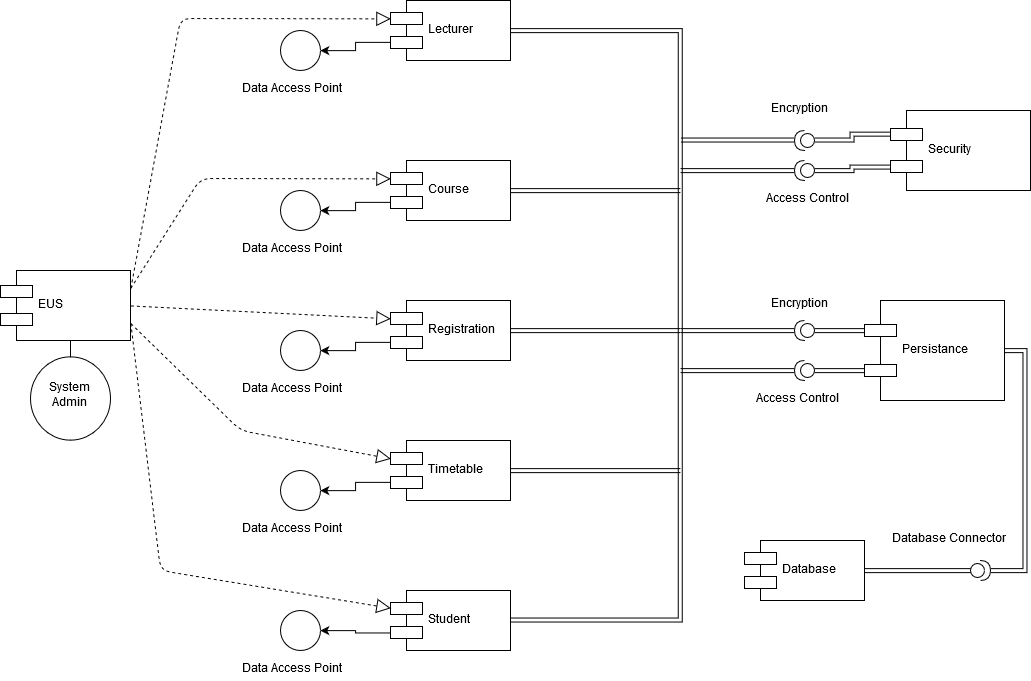

The diagram above was exported from draw.io. Its source (the exported page's mxGraphModel, read from the mxfile embedded in the PNG):
<mxGraphModel dx="1642" dy="934" grid="1" gridSize="10" guides="1" tooltips="1" connect="1" arrows="1" fold="1" page="1" pageScale="1" pageWidth="1100" pageHeight="850" math="0" shadow="0">
  <root>
    <mxCell id="0" />
    <mxCell id="1" parent="0" />
    <mxCell id="QISnYAJmagtWvSxYXDq6-1" value="EUS" style="shape=component;align=left;spacingLeft=36;" vertex="1" parent="1">
      <mxGeometry x="50" y="340" width="130" height="70" as="geometry" />
    </mxCell>
    <mxCell id="QISnYAJmagtWvSxYXDq6-37" style="edgeStyle=orthogonalEdgeStyle;shape=link;rounded=0;orthogonalLoop=1;jettySize=auto;html=1;exitX=1;exitY=0.5;exitDx=0;exitDy=0;exitPerimeter=0;" edge="1" parent="1" source="QISnYAJmagtWvSxYXDq6-2">
      <mxGeometry relative="1" as="geometry">
        <mxPoint x="730" y="209.52941176470586" as="targetPoint" />
      </mxGeometry>
    </mxCell>
    <mxCell id="QISnYAJmagtWvSxYXDq6-38" style="edgeStyle=orthogonalEdgeStyle;shape=link;rounded=0;orthogonalLoop=1;jettySize=auto;html=1;exitX=0;exitY=0.5;exitDx=0;exitDy=0;exitPerimeter=0;entryX=0;entryY=0.3;entryDx=0;entryDy=0;" edge="1" parent="1" source="QISnYAJmagtWvSxYXDq6-2" target="QISnYAJmagtWvSxYXDq6-8">
      <mxGeometry relative="1" as="geometry" />
    </mxCell>
    <mxCell id="QISnYAJmagtWvSxYXDq6-2" value="" style="shape=providedRequiredInterface;html=1;verticalLabelPosition=bottom;direction=west;" vertex="1" parent="1">
      <mxGeometry x="844" y="200" width="20" height="20" as="geometry" />
    </mxCell>
    <mxCell id="QISnYAJmagtWvSxYXDq6-32" style="edgeStyle=orthogonalEdgeStyle;shape=link;rounded=0;orthogonalLoop=1;jettySize=auto;html=1;exitX=1;exitY=0.5;exitDx=0;exitDy=0;" edge="1" parent="1" source="QISnYAJmagtWvSxYXDq6-6">
      <mxGeometry relative="1" as="geometry">
        <mxPoint x="730" y="540.1176470588236" as="targetPoint" />
      </mxGeometry>
    </mxCell>
    <mxCell id="QISnYAJmagtWvSxYXDq6-75" style="edgeStyle=orthogonalEdgeStyle;rounded=0;orthogonalLoop=1;jettySize=auto;html=1;exitX=0;exitY=0.7;exitDx=0;exitDy=0;entryX=1;entryY=0.5;entryDx=0;entryDy=0;" edge="1" parent="1" source="QISnYAJmagtWvSxYXDq6-6" target="QISnYAJmagtWvSxYXDq6-69">
      <mxGeometry relative="1" as="geometry" />
    </mxCell>
    <mxCell id="QISnYAJmagtWvSxYXDq6-6" value="Timetable" style="shape=component;align=left;spacingLeft=36;" vertex="1" parent="1">
      <mxGeometry x="440" y="510" width="120" height="60" as="geometry" />
    </mxCell>
    <mxCell id="QISnYAJmagtWvSxYXDq6-71" style="edgeStyle=orthogonalEdgeStyle;rounded=0;orthogonalLoop=1;jettySize=auto;html=1;exitX=0;exitY=0.7;exitDx=0;exitDy=0;entryX=1;entryY=0.5;entryDx=0;entryDy=0;" edge="1" parent="1" source="QISnYAJmagtWvSxYXDq6-7" target="QISnYAJmagtWvSxYXDq6-65">
      <mxGeometry relative="1" as="geometry" />
    </mxCell>
    <mxCell id="QISnYAJmagtWvSxYXDq6-7" value="Student" style="shape=component;align=left;spacingLeft=36;" vertex="1" parent="1">
      <mxGeometry x="440" y="660" width="120" height="60" as="geometry" />
    </mxCell>
    <mxCell id="QISnYAJmagtWvSxYXDq6-8" value="Security" style="shape=component;align=left;spacingLeft=36;" vertex="1" parent="1">
      <mxGeometry x="940" y="180" width="140" height="80" as="geometry" />
    </mxCell>
    <mxCell id="QISnYAJmagtWvSxYXDq6-21" style="edgeStyle=orthogonalEdgeStyle;rounded=0;orthogonalLoop=1;jettySize=auto;html=1;entryX=1;entryY=0.5;entryDx=0;entryDy=0;shape=link;" edge="1" parent="1" source="QISnYAJmagtWvSxYXDq6-9" target="QISnYAJmagtWvSxYXDq6-7">
      <mxGeometry relative="1" as="geometry">
        <mxPoint x="660" y="700" as="targetPoint" />
        <Array as="points">
          <mxPoint x="730" y="100" />
          <mxPoint x="730" y="690" />
        </Array>
      </mxGeometry>
    </mxCell>
    <mxCell id="QISnYAJmagtWvSxYXDq6-72" style="edgeStyle=orthogonalEdgeStyle;rounded=0;orthogonalLoop=1;jettySize=auto;html=1;exitX=0;exitY=0.7;exitDx=0;exitDy=0;entryX=1;entryY=0.5;entryDx=0;entryDy=0;" edge="1" parent="1" source="QISnYAJmagtWvSxYXDq6-9" target="QISnYAJmagtWvSxYXDq6-66">
      <mxGeometry relative="1" as="geometry" />
    </mxCell>
    <mxCell id="QISnYAJmagtWvSxYXDq6-9" value="Lecturer" style="shape=component;align=left;spacingLeft=36;" vertex="1" parent="1">
      <mxGeometry x="440" y="70" width="120" height="60" as="geometry" />
    </mxCell>
    <mxCell id="QISnYAJmagtWvSxYXDq6-31" style="edgeStyle=orthogonalEdgeStyle;shape=link;rounded=0;orthogonalLoop=1;jettySize=auto;html=1;exitX=1;exitY=0.5;exitDx=0;exitDy=0;" edge="1" parent="1" source="QISnYAJmagtWvSxYXDq6-13">
      <mxGeometry relative="1" as="geometry">
        <mxPoint x="730" y="400.11764705882365" as="targetPoint" />
      </mxGeometry>
    </mxCell>
    <mxCell id="QISnYAJmagtWvSxYXDq6-74" style="edgeStyle=orthogonalEdgeStyle;rounded=0;orthogonalLoop=1;jettySize=auto;html=1;exitX=0;exitY=0.7;exitDx=0;exitDy=0;entryX=1;entryY=0.5;entryDx=0;entryDy=0;" edge="1" parent="1" source="QISnYAJmagtWvSxYXDq6-13" target="QISnYAJmagtWvSxYXDq6-68">
      <mxGeometry relative="1" as="geometry" />
    </mxCell>
    <mxCell id="QISnYAJmagtWvSxYXDq6-13" value="Registration" style="shape=component;align=left;spacingLeft=36;" vertex="1" parent="1">
      <mxGeometry x="440" y="370" width="120" height="60" as="geometry" />
    </mxCell>
    <mxCell id="QISnYAJmagtWvSxYXDq6-30" style="edgeStyle=orthogonalEdgeStyle;shape=link;rounded=0;orthogonalLoop=1;jettySize=auto;html=1;exitX=1;exitY=0.5;exitDx=0;exitDy=0;" edge="1" parent="1" source="QISnYAJmagtWvSxYXDq6-14">
      <mxGeometry relative="1" as="geometry">
        <mxPoint x="730" y="260.11764705882365" as="targetPoint" />
      </mxGeometry>
    </mxCell>
    <mxCell id="QISnYAJmagtWvSxYXDq6-73" style="edgeStyle=orthogonalEdgeStyle;rounded=0;orthogonalLoop=1;jettySize=auto;html=1;exitX=0;exitY=0.7;exitDx=0;exitDy=0;entryX=1;entryY=0.5;entryDx=0;entryDy=0;" edge="1" parent="1" source="QISnYAJmagtWvSxYXDq6-14" target="QISnYAJmagtWvSxYXDq6-67">
      <mxGeometry relative="1" as="geometry" />
    </mxCell>
    <mxCell id="QISnYAJmagtWvSxYXDq6-14" value="Course" style="shape=component;align=left;spacingLeft=36;" vertex="1" parent="1">
      <mxGeometry x="440" y="230" width="120" height="60" as="geometry" />
    </mxCell>
    <mxCell id="QISnYAJmagtWvSxYXDq6-48" style="edgeStyle=orthogonalEdgeStyle;shape=link;rounded=0;orthogonalLoop=1;jettySize=auto;html=1;exitX=1;exitY=0.5;exitDx=0;exitDy=0;entryX=1;entryY=0.5;entryDx=0;entryDy=0;entryPerimeter=0;" edge="1" parent="1" source="QISnYAJmagtWvSxYXDq6-16" target="QISnYAJmagtWvSxYXDq6-49">
      <mxGeometry relative="1" as="geometry">
        <mxPoint x="1040" y="539.9999999999998" as="targetPoint" />
      </mxGeometry>
    </mxCell>
    <mxCell id="QISnYAJmagtWvSxYXDq6-16" value="Persistance" style="shape=component;align=left;spacingLeft=36;" vertex="1" parent="1">
      <mxGeometry x="914" y="370" width="140" height="100" as="geometry" />
    </mxCell>
    <mxCell id="QISnYAJmagtWvSxYXDq6-17" value="Database" style="shape=component;align=left;spacingLeft=36;" vertex="1" parent="1">
      <mxGeometry x="794" y="610" width="120" height="60" as="geometry" />
    </mxCell>
    <mxCell id="QISnYAJmagtWvSxYXDq6-36" style="edgeStyle=orthogonalEdgeStyle;shape=link;rounded=0;orthogonalLoop=1;jettySize=auto;html=1;exitX=1;exitY=0.5;exitDx=0;exitDy=0;exitPerimeter=0;" edge="1" parent="1" source="QISnYAJmagtWvSxYXDq6-18">
      <mxGeometry relative="1" as="geometry">
        <mxPoint x="730" y="240.11764705882365" as="targetPoint" />
      </mxGeometry>
    </mxCell>
    <mxCell id="QISnYAJmagtWvSxYXDq6-39" style="edgeStyle=orthogonalEdgeStyle;shape=link;rounded=0;orthogonalLoop=1;jettySize=auto;html=1;exitX=0;exitY=0.5;exitDx=0;exitDy=0;exitPerimeter=0;entryX=0;entryY=0.7;entryDx=0;entryDy=0;" edge="1" parent="1" source="QISnYAJmagtWvSxYXDq6-18" target="QISnYAJmagtWvSxYXDq6-8">
      <mxGeometry relative="1" as="geometry" />
    </mxCell>
    <mxCell id="QISnYAJmagtWvSxYXDq6-18" value="" style="shape=providedRequiredInterface;html=1;verticalLabelPosition=bottom;direction=west;" vertex="1" parent="1">
      <mxGeometry x="844" y="230" width="20" height="20" as="geometry" />
    </mxCell>
    <mxCell id="QISnYAJmagtWvSxYXDq6-45" style="edgeStyle=orthogonalEdgeStyle;shape=link;rounded=0;orthogonalLoop=1;jettySize=auto;html=1;exitX=1;exitY=0.5;exitDx=0;exitDy=0;exitPerimeter=0;" edge="1" parent="1" source="QISnYAJmagtWvSxYXDq6-19">
      <mxGeometry relative="1" as="geometry">
        <mxPoint x="730" y="400.11764705882365" as="targetPoint" />
      </mxGeometry>
    </mxCell>
    <mxCell id="QISnYAJmagtWvSxYXDq6-46" style="edgeStyle=orthogonalEdgeStyle;shape=link;rounded=0;orthogonalLoop=1;jettySize=auto;html=1;exitX=0;exitY=0.5;exitDx=0;exitDy=0;exitPerimeter=0;entryX=0;entryY=0.3;entryDx=0;entryDy=0;" edge="1" parent="1" source="QISnYAJmagtWvSxYXDq6-19" target="QISnYAJmagtWvSxYXDq6-16">
      <mxGeometry relative="1" as="geometry" />
    </mxCell>
    <mxCell id="QISnYAJmagtWvSxYXDq6-19" value="" style="shape=providedRequiredInterface;html=1;verticalLabelPosition=bottom;direction=west;" vertex="1" parent="1">
      <mxGeometry x="844" y="390" width="20" height="20" as="geometry" />
    </mxCell>
    <mxCell id="QISnYAJmagtWvSxYXDq6-44" style="edgeStyle=orthogonalEdgeStyle;shape=link;rounded=0;orthogonalLoop=1;jettySize=auto;html=1;exitX=1;exitY=0.5;exitDx=0;exitDy=0;exitPerimeter=0;" edge="1" parent="1" source="QISnYAJmagtWvSxYXDq6-20">
      <mxGeometry relative="1" as="geometry">
        <mxPoint x="730" y="440.11764705882365" as="targetPoint" />
      </mxGeometry>
    </mxCell>
    <mxCell id="QISnYAJmagtWvSxYXDq6-47" style="edgeStyle=orthogonalEdgeStyle;shape=link;rounded=0;orthogonalLoop=1;jettySize=auto;html=1;exitX=0;exitY=0.5;exitDx=0;exitDy=0;exitPerimeter=0;entryX=0;entryY=0.7;entryDx=0;entryDy=0;" edge="1" parent="1" source="QISnYAJmagtWvSxYXDq6-20" target="QISnYAJmagtWvSxYXDq6-16">
      <mxGeometry relative="1" as="geometry" />
    </mxCell>
    <mxCell id="QISnYAJmagtWvSxYXDq6-20" value="" style="shape=providedRequiredInterface;html=1;verticalLabelPosition=bottom;direction=west;" vertex="1" parent="1">
      <mxGeometry x="844" y="430" width="20" height="20" as="geometry" />
    </mxCell>
    <mxCell id="QISnYAJmagtWvSxYXDq6-27" value="" style="endArrow=block;dashed=1;endFill=0;endSize=12;html=1;exitX=1;exitY=0.25;exitDx=0;exitDy=0;entryX=0;entryY=0.3;entryDx=0;entryDy=0;" edge="1" parent="1" source="QISnYAJmagtWvSxYXDq6-1" target="QISnYAJmagtWvSxYXDq6-14">
      <mxGeometry width="160" relative="1" as="geometry">
        <mxPoint x="10" y="700" as="sourcePoint" />
        <mxPoint x="170" y="700" as="targetPoint" />
        <Array as="points">
          <mxPoint x="250" y="248" />
        </Array>
      </mxGeometry>
    </mxCell>
    <mxCell id="QISnYAJmagtWvSxYXDq6-33" value="Encryption" style="text;html=1;resizable=0;points=[];autosize=1;align=left;verticalAlign=top;spacingTop=-4;" vertex="1" parent="1">
      <mxGeometry x="819" y="170" width="70" height="20" as="geometry" />
    </mxCell>
    <mxCell id="QISnYAJmagtWvSxYXDq6-34" value="&lt;div&gt;Access Control&lt;/div&gt;" style="text;html=1;resizable=0;points=[];autosize=1;align=left;verticalAlign=top;spacingTop=-4;" vertex="1" parent="1">
      <mxGeometry x="814" y="260" width="100" height="20" as="geometry" />
    </mxCell>
    <mxCell id="QISnYAJmagtWvSxYXDq6-42" value="Encryption" style="text;html=1;resizable=0;points=[];autosize=1;align=left;verticalAlign=top;spacingTop=-4;" vertex="1" parent="1">
      <mxGeometry x="819" y="365" width="70" height="20" as="geometry" />
    </mxCell>
    <mxCell id="QISnYAJmagtWvSxYXDq6-43" value="&lt;div&gt;Access Control&lt;/div&gt;" style="text;html=1;resizable=0;points=[];autosize=1;align=left;verticalAlign=top;spacingTop=-4;" vertex="1" parent="1">
      <mxGeometry x="804" y="460" width="100" height="20" as="geometry" />
    </mxCell>
    <mxCell id="QISnYAJmagtWvSxYXDq6-54" style="edgeStyle=orthogonalEdgeStyle;shape=link;rounded=0;orthogonalLoop=1;jettySize=auto;html=1;exitX=0;exitY=0.5;exitDx=0;exitDy=0;exitPerimeter=0;entryX=1;entryY=0.5;entryDx=0;entryDy=0;" edge="1" parent="1" source="QISnYAJmagtWvSxYXDq6-49" target="QISnYAJmagtWvSxYXDq6-17">
      <mxGeometry relative="1" as="geometry" />
    </mxCell>
    <mxCell id="QISnYAJmagtWvSxYXDq6-49" value="" style="shape=providedRequiredInterface;html=1;verticalLabelPosition=bottom;direction=east;" vertex="1" parent="1">
      <mxGeometry x="1020" y="630" width="20" height="20" as="geometry" />
    </mxCell>
    <mxCell id="QISnYAJmagtWvSxYXDq6-51" value="Database Connector" style="text;html=1;resizable=0;points=[];autosize=1;align=left;verticalAlign=top;spacingTop=-4;" vertex="1" parent="1">
      <mxGeometry x="940" y="600" width="130" height="20" as="geometry" />
    </mxCell>
    <mxCell id="QISnYAJmagtWvSxYXDq6-57" value="&lt;div&gt;System &lt;br&gt;&lt;/div&gt;&lt;div&gt;Admin&lt;/div&gt;" style="shape=umlBoundary;whiteSpace=wrap;html=1;direction=south;" vertex="1" parent="1">
      <mxGeometry x="80" y="410" width="80" height="100" as="geometry" />
    </mxCell>
    <mxCell id="QISnYAJmagtWvSxYXDq6-60" value="" style="endArrow=block;dashed=1;endFill=0;endSize=12;html=1;exitX=1;exitY=0.25;exitDx=0;exitDy=0;entryX=0;entryY=0.3;entryDx=0;entryDy=0;" edge="1" parent="1" source="QISnYAJmagtWvSxYXDq6-1" target="QISnYAJmagtWvSxYXDq6-9">
      <mxGeometry width="160" relative="1" as="geometry">
        <mxPoint x="139.85294117647072" y="269.7647058823529" as="sourcePoint" />
        <mxPoint x="399.8529411764707" y="160.35294117647072" as="targetPoint" />
        <Array as="points">
          <mxPoint x="230" y="88" />
        </Array>
      </mxGeometry>
    </mxCell>
    <mxCell id="QISnYAJmagtWvSxYXDq6-61" value="" style="endArrow=block;dashed=1;endFill=0;endSize=12;html=1;exitX=1;exitY=0.5;exitDx=0;exitDy=0;entryX=0;entryY=0.3;entryDx=0;entryDy=0;" edge="1" parent="1" source="QISnYAJmagtWvSxYXDq6-1" target="QISnYAJmagtWvSxYXDq6-13">
      <mxGeometry width="160" relative="1" as="geometry">
        <mxPoint x="200.35294117647072" y="377.7647058823529" as="sourcePoint" />
        <mxPoint x="460.3529411764707" y="268.3529411764707" as="targetPoint" />
        <Array as="points" />
      </mxGeometry>
    </mxCell>
    <mxCell id="QISnYAJmagtWvSxYXDq6-63" value="" style="endArrow=block;dashed=1;endFill=0;endSize=12;html=1;exitX=1;exitY=0.75;exitDx=0;exitDy=0;entryX=0;entryY=0.3;entryDx=0;entryDy=0;" edge="1" parent="1" source="QISnYAJmagtWvSxYXDq6-1" target="QISnYAJmagtWvSxYXDq6-6">
      <mxGeometry width="160" relative="1" as="geometry">
        <mxPoint x="270" y="580" as="sourcePoint" />
        <mxPoint x="530" y="470.5882352941178" as="targetPoint" />
        <Array as="points">
          <mxPoint x="290" y="500" />
        </Array>
      </mxGeometry>
    </mxCell>
    <mxCell id="QISnYAJmagtWvSxYXDq6-64" value="" style="endArrow=block;dashed=1;endFill=0;endSize=12;html=1;exitX=1;exitY=0.75;exitDx=0;exitDy=0;entryX=0;entryY=0.3;entryDx=0;entryDy=0;" edge="1" parent="1" source="QISnYAJmagtWvSxYXDq6-1" target="QISnYAJmagtWvSxYXDq6-7">
      <mxGeometry width="160" relative="1" as="geometry">
        <mxPoint x="230" y="460" as="sourcePoint" />
        <mxPoint x="490" y="350.5882352941178" as="targetPoint" />
        <Array as="points">
          <mxPoint x="210" y="640" />
        </Array>
      </mxGeometry>
    </mxCell>
    <mxCell id="QISnYAJmagtWvSxYXDq6-65" value="" style="ellipse;whiteSpace=wrap;html=1;aspect=fixed;" vertex="1" parent="1">
      <mxGeometry x="330" y="680" width="40" height="40" as="geometry" />
    </mxCell>
    <mxCell id="QISnYAJmagtWvSxYXDq6-66" value="" style="ellipse;whiteSpace=wrap;html=1;aspect=fixed;" vertex="1" parent="1">
      <mxGeometry x="330" y="100" width="40" height="40" as="geometry" />
    </mxCell>
    <mxCell id="QISnYAJmagtWvSxYXDq6-67" value="" style="ellipse;whiteSpace=wrap;html=1;aspect=fixed;" vertex="1" parent="1">
      <mxGeometry x="330" y="260" width="40" height="40" as="geometry" />
    </mxCell>
    <mxCell id="QISnYAJmagtWvSxYXDq6-68" value="" style="ellipse;whiteSpace=wrap;html=1;aspect=fixed;" vertex="1" parent="1">
      <mxGeometry x="330" y="400" width="40" height="40" as="geometry" />
    </mxCell>
    <mxCell id="QISnYAJmagtWvSxYXDq6-69" value="" style="ellipse;whiteSpace=wrap;html=1;aspect=fixed;" vertex="1" parent="1">
      <mxGeometry x="330" y="540" width="40" height="40" as="geometry" />
    </mxCell>
    <mxCell id="QISnYAJmagtWvSxYXDq6-76" value="Data Access Point" style="text;html=1;resizable=0;points=[];autosize=1;align=left;verticalAlign=top;spacingTop=-4;" vertex="1" parent="1">
      <mxGeometry x="290" y="150" width="120" height="20" as="geometry" />
    </mxCell>
    <mxCell id="QISnYAJmagtWvSxYXDq6-77" value="Data Access Point" style="text;html=1;resizable=0;points=[];autosize=1;align=left;verticalAlign=top;spacingTop=-4;" vertex="1" parent="1">
      <mxGeometry x="290" y="310" width="120" height="20" as="geometry" />
    </mxCell>
    <mxCell id="QISnYAJmagtWvSxYXDq6-78" value="Data Access Point" style="text;html=1;resizable=0;points=[];autosize=1;align=left;verticalAlign=top;spacingTop=-4;" vertex="1" parent="1">
      <mxGeometry x="290" y="450" width="120" height="20" as="geometry" />
    </mxCell>
    <mxCell id="QISnYAJmagtWvSxYXDq6-79" value="Data Access Point" style="text;html=1;resizable=0;points=[];autosize=1;align=left;verticalAlign=top;spacingTop=-4;" vertex="1" parent="1">
      <mxGeometry x="290" y="590" width="120" height="20" as="geometry" />
    </mxCell>
    <mxCell id="QISnYAJmagtWvSxYXDq6-81" value="Data Access Point" style="text;html=1;resizable=0;points=[];autosize=1;align=left;verticalAlign=top;spacingTop=-4;" vertex="1" parent="1">
      <mxGeometry x="290" y="730" width="120" height="20" as="geometry" />
    </mxCell>
  </root>
</mxGraphModel>